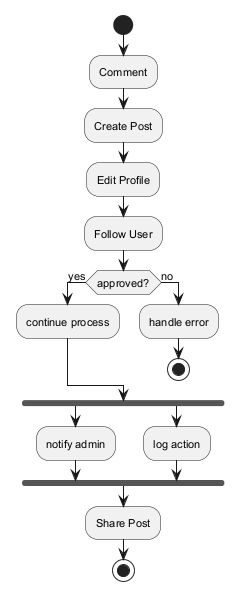

The diagram above was rendered by PlantUML. Its source (embedded in the PNG):
@startuml
skinparam defaultFontSize 11
start
:Comment;
:Create Post;
:Edit Profile;
:Follow User;
if (approved?) then (yes)
:continue process;
else (no)
:handle error;
stop
endif
fork
:notify admin;
fork again
:log action;
end fork
:Share Post;
stop
@enduml